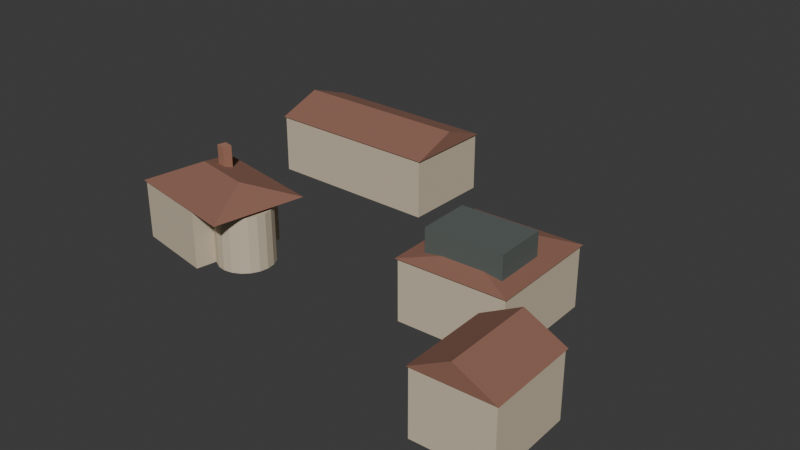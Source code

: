 # Source: xinhua-villas-329-massing.blend  (saved by Blender 5.2.44; exported with 4.5.12 LTS)
import bpy
from mathutils import Matrix  # noqa: F401  (used for matrix-valued properties, if any)

bpy.ops.wm.read_factory_settings(use_empty=True)
scene = bpy.context.scene
scene.name = 'Scene'

# ---- collections
col_collection = bpy.data.collections.new('Collection'); scene.collection.children.link(col_collection)

# ---- materials (node trees are filled in below, after node groups)
mat_xinhua_villas_329_massing_muted_tile = bpy.data.materials.new('xinhua-villas-329-massing-muted-tile')
mat_xinhua_villas_329_massing_muted_tile.diffuse_color = (0.28, 0.13, 0.09, 1.0)
mat_xinhua_villas_329_massing_muted_tile.roughness = 0.9
mat_xinhua_villas_329_massing_warm_plaster = bpy.data.materials.new('xinhua-villas-329-massing-warm-plaster')
mat_xinhua_villas_329_massing_warm_plaster.diffuse_color = (0.62, 0.53, 0.39, 1.0)
mat_xinhua_villas_329_massing_warm_plaster.roughness = 0.9
mat_xinhua_villas_329_massing_chimney_brick = bpy.data.materials.new('xinhua-villas-329-massing-chimney-brick')
mat_xinhua_villas_329_massing_chimney_brick.diffuse_color = (0.38, 0.18, 0.12, 1.0)
mat_xinhua_villas_329_massing_chimney_brick.roughness = 0.9
mat_xinhua_villas_329_massing_dark_frame = bpy.data.materials.new('xinhua-villas-329-massing-dark-frame')
mat_xinhua_villas_329_massing_dark_frame.diffuse_color = (0.1, 0.12, 0.11, 1.0)
mat_xinhua_villas_329_massing_dark_frame.roughness = 0.9

# ---- material node trees
mat_xinhua_villas_329_massing_muted_tile.use_nodes = True; mat_xinhua_villas_329_massing_muted_tile.node_tree.nodes.clear()
_N = mat_xinhua_villas_329_massing_muted_tile.node_tree.nodes; _L = mat_xinhua_villas_329_massing_muted_tile.node_tree.links
n0 = _N.new('ShaderNodeBsdfPrincipled'); n0.name = 'Principled BSDF'; n0.location = (-200, 100)
n0.inputs[0].default_value = (0.28, 0.13, 0.09, 1.0)
n0.inputs[2].default_value = 0.9
n0.inputs[10].default_value = 0.005
n1 = _N.new('ShaderNodeOutputMaterial'); n1.name = 'Material Output'; n1.location = (200, 100)
_L.new(n0.outputs[0], n1.inputs[0])
n1.is_active_output = True
mat_xinhua_villas_329_massing_warm_plaster.use_nodes = True; mat_xinhua_villas_329_massing_warm_plaster.node_tree.nodes.clear()
_N = mat_xinhua_villas_329_massing_warm_plaster.node_tree.nodes; _L = mat_xinhua_villas_329_massing_warm_plaster.node_tree.links
n0 = _N.new('ShaderNodeBsdfPrincipled'); n0.name = 'Principled BSDF'; n0.location = (-200, 100)
n0.inputs[0].default_value = (0.62, 0.53, 0.39, 1.0)
n0.inputs[2].default_value = 0.9
n0.inputs[10].default_value = 0.005
n1 = _N.new('ShaderNodeOutputMaterial'); n1.name = 'Material Output'; n1.location = (200, 100)
_L.new(n0.outputs[0], n1.inputs[0])
n1.is_active_output = True
mat_xinhua_villas_329_massing_chimney_brick.use_nodes = True; mat_xinhua_villas_329_massing_chimney_brick.node_tree.nodes.clear()
_N = mat_xinhua_villas_329_massing_chimney_brick.node_tree.nodes; _L = mat_xinhua_villas_329_massing_chimney_brick.node_tree.links
n0 = _N.new('ShaderNodeBsdfPrincipled'); n0.name = 'Principled BSDF'; n0.location = (-200, 100)
n0.inputs[0].default_value = (0.38, 0.18, 0.12, 1.0)
n0.inputs[2].default_value = 0.9
n0.inputs[10].default_value = 0.005
n1 = _N.new('ShaderNodeOutputMaterial'); n1.name = 'Material Output'; n1.location = (200, 100)
_L.new(n0.outputs[0], n1.inputs[0])
n1.is_active_output = True
mat_xinhua_villas_329_massing_dark_frame.use_nodes = True; mat_xinhua_villas_329_massing_dark_frame.node_tree.nodes.clear()
_N = mat_xinhua_villas_329_massing_dark_frame.node_tree.nodes; _L = mat_xinhua_villas_329_massing_dark_frame.node_tree.links
n0 = _N.new('ShaderNodeBsdfPrincipled'); n0.name = 'Principled BSDF'; n0.location = (-200, 100)
n0.inputs[0].default_value = (0.1, 0.12, 0.11, 1.0)
n0.inputs[2].default_value = 0.9
n0.inputs[10].default_value = 0.005
n1 = _N.new('ShaderNodeOutputMaterial'); n1.name = 'Material Output'; n1.location = (200, 100)
_L.new(n0.outputs[0], n1.inputs[0])
n1.is_active_output = True

# ---- world
world_world = bpy.data.worlds.new('World'); scene.world = world_world
world_world.use_nodes = True; world_world.node_tree.nodes.clear()
_N = world_world.node_tree.nodes; _L = world_world.node_tree.links
n0 = _N.new('ShaderNodeOutputWorld'); n0.name = 'World Output'; n0.location = (200, 100)
n1 = _N.new('ShaderNodeBackground'); n1.name = 'Background'; n1.location = (-200, 100)
n1.inputs[0].default_value = (0.05088, 0.05088, 0.05088, 1.0)
_L.new(n1.outputs[0], n0.inputs[0])
n0.is_active_output = True
world_world.color = (0.05088, 0.05088, 0.05088)
world_world.sun_shadow_jitter_overblur = 0.0

# ---- meshes
me_xinhua_villas_329_member_15_mesh = bpy.data.meshes.new('xinhua-villas-329-member-15-mesh')
me_xinhua_villas_329_member_15_mesh.from_pydata([(-19.75, 2.681, 4.25), (-6.761, 2.584, 4.25), (-6.712, 9.161, 4.25), (-19.7, 9.257, 4.25), (-19.72, 5.969, 5.45), (-6.737, 5.873, 5.45), (-19.62, 2.776, 0.0), (-19.62, 2.776, 4.25), (-19.57, 9.161, 0.0), (-19.57, 9.161, 4.25), (-6.888, 2.681, 0.0), (-6.888, 2.681, 4.25), (-6.84, 9.066, 0.0), (-6.84, 9.066, 4.25)], [], [(0, 1, 5, 4), (3, 4, 5, 2), (0, 4, 3), (1, 2, 5), (0, 3, 2, 1), (6, 7, 9, 8), (8, 9, 13, 12), (12, 13, 11, 10), (10, 11, 7, 6), (8, 12, 10, 6), (13, 9, 7, 11)])
me_xinhua_villas_329_member_15_mesh.polygons.foreach_set('material_index', [0, 0, 0, 0, 0, 1, 1, 1, 1, 1, 1])
_uv = me_xinhua_villas_329_member_15_mesh.uv_layers.new(name='UVMap')
_uv.uv.foreach_set('vector', [0.0, 0.0, 0.0, 0.0, 0.0, 0.0, 0.0, 0.0, 0.0, 0.0, 0.0, 0.0, 0.0, 0.0, 0.0, 0.0, 0.0, 0.0, 0.0, 0.0, 0.0, 0.0, 0.0, 0.0, 0.0, 0.0, 0.0, 0.0, 0.0, 0.0, 0.0, 0.0, 0.0, 0.0, 0.0, 0.0, 0.375, 0.0, 0.625, 0.0, 0.625, 0.25, 0.375, 0.25, 0.375, 0.25, 0.625, 0.25, 0.625, 0.5, 0.375, 0.5, 0.375, 0.5, 0.625, 0.5, 0.625, 0.75, 0.375, 0.75, 0.375, 0.75, 0.625, 0.75, 0.625, 1.0, 0.375, 1.0, 0.125, 0.5, 0.375, 0.5, 0.375, 0.75, 0.125, 0.75, 0.625, 0.5, 0.875, 0.5, 0.875, 0.75, 0.625, 0.75])
me_xinhua_villas_329_member_15_mesh.materials.append(mat_xinhua_villas_329_massing_muted_tile)
me_xinhua_villas_329_member_15_mesh.materials.append(mat_xinhua_villas_329_massing_warm_plaster)
me_xinhua_villas_329_member_15_mesh.update()
me_xinhua_villas_329_member_36_mesh = bpy.data.meshes.new('xinhua-villas-329-member-36-mesh')
me_xinhua_villas_329_member_36_mesh.from_pydata([(-15.75, -7.313, 0.0), (-15.75, -7.313, 6.35), (-15.63, -6.69, 0.0), (-15.63, -6.69, 6.35), (-15.08, -7.438, 0.0), (-15.08, -7.438, 6.35), (-14.96, -6.816, 0.0), (-14.96, -6.816, 6.35), (-18.84, -10.92, 0.0), (-18.84, -10.92, 4.15), (-17.68, -4.696, 0.0), (-17.68, -4.696, 4.15), (-13.17, -11.98, 0.0), (-13.17, -11.98, 4.15), (-12.0, -5.761, 0.0), (-12.0, -5.761, 4.15), (-18.99, -11.02, 4.15), (-10.4, -12.63, 4.15), (-9.183, -6.16, 4.15), (-17.78, -4.548, 4.15), (-16.15, -8.203, 5.35), (-12.02, -8.977, 5.35), (-11.67, -7.081, 0.0), (-11.67, -7.081, 3.901), (-11.06, -7.178, 0.0), (-11.06, -7.178, 3.901), (-10.51, -7.456, 0.0), (-10.51, -7.456, 3.901), (-10.08, -7.891, 0.0), (-10.08, -7.891, 3.901), (-9.801, -8.438, 0.0), (-9.801, -8.438, 3.901), (-9.705, -9.044, 0.0), (-9.705, -9.044, 3.901), (-9.801, -9.651, 0.0), (-9.801, -9.651, 3.901), (-10.08, -10.2, 0.0), (-10.08, -10.2, 3.901), (-10.51, -10.63, 0.0), (-10.51, -10.63, 3.901), (-11.06, -10.91, 0.0), (-11.06, -10.91, 3.901), (-11.67, -11.01, 0.0), (-11.67, -11.01, 3.901), (-12.27, -10.91, 0.0), (-12.27, -10.91, 3.901), (-12.82, -10.63, 0.0), (-12.82, -10.63, 3.901), (-13.26, -10.2, 0.0), (-13.26, -10.2, 3.901), (-13.53, -9.651, 0.0), (-13.53, -9.651, 3.901), (-13.63, -9.044, 0.0), (-13.63, -9.044, 3.901), (-13.53, -8.438, 0.0), (-13.53, -8.438, 3.901), (-13.26, -7.891, 0.0), (-13.26, -7.891, 3.901), (-12.82, -7.456, 0.0), (-12.82, -7.456, 3.901), (-12.27, -7.178, 0.0), (-12.27, -7.178, 3.901)], [], [(0, 1, 3, 2), (2, 3, 7, 6), (6, 7, 5, 4), (4, 5, 1, 0), (2, 6, 4, 0), (7, 3, 1, 5), (8, 9, 11, 10), (10, 11, 15, 14), (14, 15, 13, 12), (12, 13, 9, 8), (10, 14, 12, 8), (15, 11, 9, 13), (16, 17, 21, 20), (19, 20, 21, 18), (16, 20, 19), (17, 18, 21), (16, 19, 18, 17), (22, 23, 25, 24), (24, 25, 27, 26), (26, 27, 29, 28), (28, 29, 31, 30), (30, 31, 33, 32), (32, 33, 35, 34), (34, 35, 37, 36), (36, 37, 39, 38), (38, 39, 41, 40), (40, 41, 43, 42), (42, 43, 45, 44), (44, 45, 47, 46), (46, 47, 49, 48), (48, 49, 51, 50), (50, 51, 53, 52), (52, 53, 55, 54), (54, 55, 57, 56), (56, 57, 59, 58), (25, 23, 61, 59, 57, 55, 53, 51, 49, 47, 45, 43, 41, 39, 37, 35, 33, 31, 29, 27), (58, 59, 61, 60), (60, 61, 23, 22), (22, 24, 26, 28, 30, 32, 34, 36, 38, 40, 42, 44, 46, 48, 50, 52, 54, 56, 58, 60)])
me_xinhua_villas_329_member_36_mesh.polygons.foreach_set('material_index', [0, 0, 0, 0, 0, 0, 1, 1, 1, 1, 1, 1, 2, 2, 2, 2, 2, 1, 1, 1, 1, 1, 1, 1, 1, 1, 1, 1, 1, 1, 1, 1, 1, 1, 1, 1, 1, 1, 1])
_uv = me_xinhua_villas_329_member_36_mesh.uv_layers.new(name='UVMap')
_uv.uv.foreach_set('vector', [0.375, 0.0, 0.625, 0.0, 0.625, 0.25, 0.375, 0.25, 0.375, 0.25, 0.625, 0.25, 0.625, 0.5, 0.375, 0.5, 0.375, 0.5, 0.625, 0.5, 0.625, 0.75, 0.375, 0.75, 0.375, 0.75, 0.625, 0.75, 0.625, 1.0, 0.375, 1.0, 0.125, 0.5, 0.375, 0.5, 0.375, 0.75, 0.125, 0.75, 0.625, 0.5, 0.875, 0.5, 0.875, 0.75, 0.625, 0.75, 0.375, 0.0, 0.625, 0.0, 0.625, 0.25, 0.375, 0.25, 0.375, 0.25, 0.625, 0.25, 0.625, 0.5, 0.375, 0.5, 0.375, 0.5, 0.625, 0.5, 0.625, 0.75, 0.375, 0.75, 0.375, 0.75, 0.625, 0.75, 0.625, 1.0, 0.375, 1.0, 0.125, 0.5, 0.375, 0.5, 0.375, 0.75, 0.125, 0.75, 0.625, 0.5, 0.875, 0.5, 0.875, 0.75, 0.625, 0.75, 0.0, 0.0, 0.0, 0.0, 0.0, 0.0, 0.0, 0.0, 0.0, 0.0, 0.0, 0.0, 0.0, 0.0, 0.0, 0.0, 0.0, 0.0, 0.0, 0.0, 0.0, 0.0, 0.0, 0.0, 0.0, 0.0, 0.0, 0.0, 0.0, 0.0, 0.0, 0.0, 0.0, 0.0, 0.0, 0.0, 1.0, 0.5, 1.0, 1.0, 0.95, 1.0, 0.95, 0.5, 0.95, 0.5, 0.95, 1.0, 0.9, 1.0, 0.9, 0.5, 0.9, 0.5, 0.9, 1.0, 0.85, 1.0, 0.85, 0.5, 0.85, 0.5, 0.85, 1.0, 0.8, 1.0, 0.8, 0.5, 0.8, 0.5, 0.8, 1.0, 0.75, 1.0, 0.75, 0.5, 0.75, 0.5, 0.75, 1.0, 0.7, 1.0, 0.7, 0.5, 0.7, 0.5, 0.7, 1.0, 0.65, 1.0, 0.65, 0.5, 0.65, 0.5, 0.65, 1.0, 0.6, 1.0, 0.6, 0.5, 0.6, 0.5, 0.6, 1.0, 0.55, 1.0, 0.55, 0.5, 0.55, 0.5, 0.55, 1.0, 0.5, 1.0, 0.5, 0.5, 0.5, 0.5, 0.5, 1.0, 0.45, 1.0, 0.45, 0.5, 0.45, 0.5, 0.45, 1.0, 0.4, 1.0, 0.4, 0.5, 0.4, 0.5, 0.4, 1.0, 0.35, 1.0, 0.35, 0.5, 0.35, 0.5, 0.35, 1.0, 0.3, 1.0, 0.3, 0.5, 0.3, 0.5, 0.3, 1.0, 0.25, 1.0, 0.25, 0.5, 0.25, 0.5, 0.25, 1.0, 0.2, 1.0, 0.2, 0.5, 0.2, 0.5, 0.2, 1.0, 0.15, 1.0, 0.15, 0.5, 0.15, 0.5, 0.15, 1.0, 0.1, 1.0, 0.1, 0.5, 0.3242, 0.4783, 0.25, 0.49, 0.1758, 0.4783, 0.1089, 0.4442, 0.05584, 0.3911, 0.02175, 0.3242, 0.01, 0.25, 0.02175, 0.1758, 0.05584, 0.1089, 0.1089, 0.05584, 0.1758, 0.02175, 0.25, 0.01, 0.3242, 0.02175, 0.3911, 0.05584, 0.4442, 0.1089, 0.4783, 0.1758, 0.49, 0.25, 0.4783, 0.3242, 0.4442, 0.3911, 0.3911, 0.4442, 0.1, 0.5, 0.1, 1.0, 0.05, 1.0, 0.05, 0.5, 0.05, 0.5, 0.05, 1.0, -1.565e-07, 1.0, -1.565e-07, 0.5, 0.75, 0.49, 0.8242, 0.4783, 0.8911, 0.4442, 0.9442, 0.3911, 0.9783, 0.3242, 0.99, 0.25, 0.9783, 0.1758, 0.9442, 0.1089, 0.8911, 0.05584, 0.8242, 0.02175, 0.75, 0.01, 0.6758, 0.02175, 0.6089, 0.05584, 0.5558, 0.1089, 0.5217, 0.1758, 0.51, 0.25, 0.5217, 0.3242, 0.5558, 0.3911, 0.6089, 0.4442, 0.6758, 0.4783])
me_xinhua_villas_329_member_36_mesh.materials.append(mat_xinhua_villas_329_massing_chimney_brick)
me_xinhua_villas_329_member_36_mesh.materials.append(mat_xinhua_villas_329_massing_warm_plaster)
me_xinhua_villas_329_member_36_mesh.materials.append(mat_xinhua_villas_329_massing_muted_tile)
me_xinhua_villas_329_member_36_mesh.update()
me_xinhua_villas_329_member_40_mesh = bpy.data.meshes.new('xinhua-villas-329-member-40-mesh')
me_xinhua_villas_329_member_40_mesh.from_pydata([(0.8401, -3.406, 2.352), (0.8401, -3.406, 2.572), (2.452, -3.363, 2.352), (2.452, -3.363, 2.572), (0.9072, -5.92, 2.352), (0.9072, -5.92, 2.572), (2.52, -5.877, 2.352), (2.52, -5.877, 2.572), (0.4757, -0.7415, 0.0), (0.4757, -0.7415, 4.2), (7.805, -0.546, 0.0), (7.805, -0.546, 4.2), (0.6853, -8.6, 0.0), (0.6853, -8.6, 4.2), (8.014, -8.404, 0.0), (8.014, -8.404, 4.2), (0.326, -0.6275, 4.2), (0.5419, -8.722, 4.2), (8.164, -8.518, 4.2), (7.948, -0.4242, 4.2), (4.193, -2.63, 4.85), (4.297, -6.516, 4.85), (1.584, -3.779, 4.2), (1.584, -3.779, 6.05), (6.86, -3.638, 4.2), (6.86, -3.638, 6.05), (1.68, -7.394, 4.2), (1.68, -7.394, 6.05), (6.957, -7.253, 4.2), (6.957, -7.253, 6.05)], [], [(0, 1, 3, 2), (2, 3, 7, 6), (6, 7, 5, 4), (4, 5, 1, 0), (2, 6, 4, 0), (7, 3, 1, 5), (8, 9, 11, 10), (10, 11, 15, 14), (14, 15, 13, 12), (12, 13, 9, 8), (10, 14, 12, 8), (15, 11, 9, 13), (16, 17, 21, 20), (19, 20, 21, 18), (16, 20, 19), (17, 18, 21), (16, 19, 18, 17), (22, 23, 25, 24), (24, 25, 29, 28), (28, 29, 27, 26), (26, 27, 23, 22), (24, 28, 26, 22), (29, 25, 23, 27)])
me_xinhua_villas_329_member_40_mesh.polygons.foreach_set('material_index', [0, 0, 0, 0, 0, 0, 1, 1, 1, 1, 1, 1, 0, 0, 0, 0, 0, 2, 2, 2, 2, 2, 2])
_uv = me_xinhua_villas_329_member_40_mesh.uv_layers.new(name='UVMap')
_uv.uv.foreach_set('vector', [0.375, 0.0, 0.625, 0.0, 0.625, 0.25, 0.375, 0.25, 0.375, 0.25, 0.625, 0.25, 0.625, 0.5, 0.375, 0.5, 0.375, 0.5, 0.625, 0.5, 0.625, 0.75, 0.375, 0.75, 0.375, 0.75, 0.625, 0.75, 0.625, 1.0, 0.375, 1.0, 0.125, 0.5, 0.375, 0.5, 0.375, 0.75, 0.125, 0.75, 0.625, 0.5, 0.875, 0.5, 0.875, 0.75, 0.625, 0.75, 0.375, 0.0, 0.625, 0.0, 0.625, 0.25, 0.375, 0.25, 0.375, 0.25, 0.625, 0.25, 0.625, 0.5, 0.375, 0.5, 0.375, 0.5, 0.625, 0.5, 0.625, 0.75, 0.375, 0.75, 0.375, 0.75, 0.625, 0.75, 0.625, 1.0, 0.375, 1.0, 0.125, 0.5, 0.375, 0.5, 0.375, 0.75, 0.125, 0.75, 0.625, 0.5, 0.875, 0.5, 0.875, 0.75, 0.625, 0.75, 0.0, 0.0, 0.0, 0.0, 0.0, 0.0, 0.0, 0.0, 0.0, 0.0, 0.0, 0.0, 0.0, 0.0, 0.0, 0.0, 0.0, 0.0, 0.0, 0.0, 0.0, 0.0, 0.0, 0.0, 0.0, 0.0, 0.0, 0.0, 0.0, 0.0, 0.0, 0.0, 0.0, 0.0, 0.0, 0.0, 0.375, 0.0, 0.625, 0.0, 0.625, 0.25, 0.375, 0.25, 0.375, 0.25, 0.625, 0.25, 0.625, 0.5, 0.375, 0.5, 0.375, 0.5, 0.625, 0.5, 0.625, 0.75, 0.375, 0.75, 0.375, 0.75, 0.625, 0.75, 0.625, 1.0, 0.375, 1.0, 0.125, 0.5, 0.375, 0.5, 0.375, 0.75, 0.125, 0.75, 0.625, 0.5, 0.875, 0.5, 0.875, 0.75, 0.625, 0.75])
me_xinhua_villas_329_member_40_mesh.materials.append(mat_xinhua_villas_329_massing_muted_tile)
me_xinhua_villas_329_member_40_mesh.materials.append(mat_xinhua_villas_329_massing_warm_plaster)
me_xinhua_villas_329_member_40_mesh.materials.append(mat_xinhua_villas_329_massing_dark_frame)
me_xinhua_villas_329_member_40_mesh.update()
me_xinhua_villas_329_member_42_mesh = bpy.data.meshes.new('xinhua-villas-329-member-42-mesh')
me_xinhua_villas_329_member_42_mesh.from_pydata([(13.05, -14.73, 2.306), (13.05, -14.73, 2.505), (12.02, -14.76, 2.306), (12.02, -14.76, 2.505), (12.99, -12.45, 2.306), (12.99, -12.45, 2.505), (11.95, -12.48, 2.306), (11.95, -12.48, 2.505), (13.31, -16.58, 0.0), (13.31, -16.58, 4.35), (8.133, -16.72, 0.0), (8.133, -16.72, 4.35), (13.15, -10.58, 0.0), (13.15, -10.58, 4.35), (7.97, -10.72, 0.0), (7.97, -10.72, 4.35), (13.42, -16.67, 4.35), (13.25, -10.49, 4.35), (7.864, -10.64, 4.35), (8.032, -16.81, 4.35), (10.72, -16.74, 5.75), (10.56, -10.56, 5.75)], [], [(0, 1, 3, 2), (2, 3, 7, 6), (6, 7, 5, 4), (4, 5, 1, 0), (2, 6, 4, 0), (7, 3, 1, 5), (8, 9, 11, 10), (10, 11, 15, 14), (14, 15, 13, 12), (12, 13, 9, 8), (10, 14, 12, 8), (15, 11, 9, 13), (16, 17, 21, 20), (19, 20, 21, 18), (16, 20, 19), (17, 18, 21), (16, 19, 18, 17)])
me_xinhua_villas_329_member_42_mesh.polygons.foreach_set('material_index', [0, 0, 0, 0, 0, 0, 1, 1, 1, 1, 1, 1, 0, 0, 0, 0, 0])
_uv = me_xinhua_villas_329_member_42_mesh.uv_layers.new(name='UVMap')
_uv.uv.foreach_set('vector', [0.375, 0.0, 0.625, 0.0, 0.625, 0.25, 0.375, 0.25, 0.375, 0.25, 0.625, 0.25, 0.625, 0.5, 0.375, 0.5, 0.375, 0.5, 0.625, 0.5, 0.625, 0.75, 0.375, 0.75, 0.375, 0.75, 0.625, 0.75, 0.625, 1.0, 0.375, 1.0, 0.125, 0.5, 0.375, 0.5, 0.375, 0.75, 0.125, 0.75, 0.625, 0.5, 0.875, 0.5, 0.875, 0.75, 0.625, 0.75, 0.375, 0.0, 0.625, 0.0, 0.625, 0.25, 0.375, 0.25, 0.375, 0.25, 0.625, 0.25, 0.625, 0.5, 0.375, 0.5, 0.375, 0.5, 0.625, 0.5, 0.625, 0.75, 0.375, 0.75, 0.375, 0.75, 0.625, 0.75, 0.625, 1.0, 0.375, 1.0, 0.125, 0.5, 0.375, 0.5, 0.375, 0.75, 0.125, 0.75, 0.625, 0.5, 0.875, 0.5, 0.875, 0.75, 0.625, 0.75, 0.0, 0.0, 0.0, 0.0, 0.0, 0.0, 0.0, 0.0, 0.0, 0.0, 0.0, 0.0, 0.0, 0.0, 0.0, 0.0, 0.0, 0.0, 0.0, 0.0, 0.0, 0.0, 0.0, 0.0, 0.0, 0.0, 0.0, 0.0, 0.0, 0.0, 0.0, 0.0, 0.0, 0.0, 0.0, 0.0])
me_xinhua_villas_329_member_42_mesh.materials.append(mat_xinhua_villas_329_massing_muted_tile)
me_xinhua_villas_329_member_42_mesh.materials.append(mat_xinhua_villas_329_massing_warm_plaster)
me_xinhua_villas_329_member_42_mesh.update()

# ---- objects
ob_xinhua_villas_329_member_15 = bpy.data.objects.new('xinhua-villas-329-member-15', me_xinhua_villas_329_member_15_mesh)
ob_xinhua_villas_329_member_36 = bpy.data.objects.new('xinhua-villas-329-member-36', me_xinhua_villas_329_member_36_mesh)
ob_xinhua_villas_329_member_40 = bpy.data.objects.new('xinhua-villas-329-member-40', me_xinhua_villas_329_member_40_mesh)
ob_xinhua_villas_329_member_42 = bpy.data.objects.new('xinhua-villas-329-member-42', me_xinhua_villas_329_member_42_mesh)

# ---- transforms, parenting, visibility, modifiers, constraints
ob_xinhua_villas_329_member_15.location = (0.0, 0.0, 0.0)
ob_xinhua_villas_329_member_36.location = (0.0, 0.0, 0.0)
ob_xinhua_villas_329_member_40.location = (0.0, 0.0, 0.0)
ob_xinhua_villas_329_member_42.location = (0.0, 0.0, 0.0)

# ---- collection membership
col_collection.objects.link(ob_xinhua_villas_329_member_15)
col_collection.objects.link(ob_xinhua_villas_329_member_36)
col_collection.objects.link(ob_xinhua_villas_329_member_40)
col_collection.objects.link(ob_xinhua_villas_329_member_42)

# ---- scene / render settings (as saved in the file)
scene.frame_start = 1; scene.frame_end = 250; scene.frame_set(1)
scene.render.engine = 'BLENDER_EEVEE_NEXT'
scene.render.bake_bias = 0.0
scene.render.bake_samples = 0
scene.render.compositor_device = 'GPU'
scene.eevee.use_volume_custom_range = False
scene.eevee.fast_gi_thickness_near = 0.1
scene.eevee.fast_gi_thickness_far = 0.0
scene.eevee.ray_tracing_options.screen_trace_thickness = 0.1
bpy.context.view_layer.update()

# ---- added for rendering (the .blend has no active camera and no usable light): camera, sun
cam_auto = bpy.data.cameras.new('AutoCamera')
cam_auto.lens = 50.0
cam_auto.sensor_width = 36.0
cam_auto.clip_end = 1000.0
ob_auto_camera = bpy.data.objects.new('AutoCamera', cam_auto)
scene.collection.objects.link(ob_auto_camera)
ob_auto_camera.location = (36.3031, -51.141, 34.7501)
ob_auto_camera.rotation_euler = (1.09748, -7.21219e-08, 0.694738)
scene.camera = ob_auto_camera
light_auto_sun = bpy.data.lights.new('AutoSun', 'SUN')
light_auto_sun.energy = 3.0
light_auto_sun.angle = 0.0523599
ob_auto_sun = bpy.data.objects.new('AutoSun', light_auto_sun)
scene.collection.objects.link(ob_auto_sun)
ob_auto_sun.rotation_euler = (0.872665, 0.174533, 0.523599)
bpy.context.view_layer.update()
